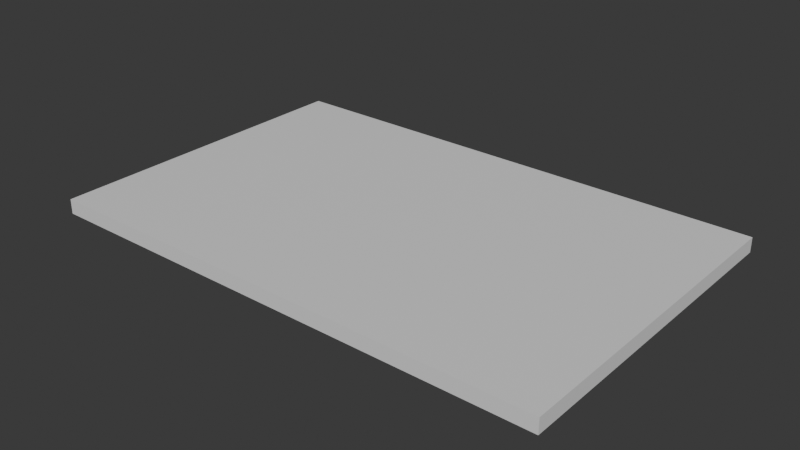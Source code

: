 # Source: doormat.blend  (saved by Blender 5.3.31; exported with 4.5.12 LTS)
import bpy
from mathutils import Matrix  # noqa: F401  (used for matrix-valued properties, if any)

bpy.ops.wm.read_factory_settings(use_empty=True)
scene = bpy.context.scene
scene.name = 'Scene'

# ---- materials (node trees are filled in below, after node groups)
mat_blockout_grey = bpy.data.materials.new('Blockout grey')
mat_blockout_grey.diffuse_color = (0.68, 0.68, 0.68, 1.0)
mat_blockout_grey.roughness = 1.0

# ---- material node trees
mat_blockout_grey.use_nodes = True; mat_blockout_grey.node_tree.nodes.clear()
_N = mat_blockout_grey.node_tree.nodes; _L = mat_blockout_grey.node_tree.links
n0 = _N.new('ShaderNodeBsdfPrincipled'); n0.name = 'Principled BSDF'; n0.location = (-200, 100)
n0.inputs[10].default_value = 0.005
n1 = _N.new('ShaderNodeOutputMaterial'); n1.name = 'Material Output'; n1.location = (200, 100)
_L.new(n0.outputs[0], n1.inputs[0])
n1.is_active_output = True

# ---- world
world_neutral = bpy.data.worlds.new('Neutral'); scene.world = world_neutral
world_neutral.use_nodes = True; world_neutral.node_tree.nodes.clear()
_N = world_neutral.node_tree.nodes; _L = world_neutral.node_tree.links
n0 = _N.new('ShaderNodeBackground'); n0.name = 'Background'; n0.location = (-200, 100)
n0.inputs[0].default_value = (0.05, 0.05, 0.05, 1.0)
n1 = _N.new('ShaderNodeOutputWorld'); n1.name = 'World Output'; n1.location = (200, 100)
_L.new(n0.outputs[0], n1.inputs[0])
n1.is_active_output = True
world_neutral.color = (0.12, 0.12, 0.12)

# ---- meshes
me_doormat_mesh = bpy.data.meshes.new('doormat_mesh')
me_doormat_mesh.from_pydata([(-0.35, -0.225, 0.0), (-0.35, -0.225, 0.02), (-0.35, 0.225, 0.0), (-0.35, 0.225, 0.02), (0.35, -0.225, 0.0), (0.35, -0.225, 0.02), (0.35, 0.225, 0.0), (0.35, 0.225, 0.02)], [], [(0, 1, 3, 2), (2, 3, 7, 6), (6, 7, 5, 4), (4, 5, 1, 0), (2, 6, 4, 0), (7, 3, 1, 5)])
_uv = me_doormat_mesh.uv_layers.new(name='UVMap')
_uv.uv.foreach_set('vector', [0.375, 0.0, 0.625, 0.0, 0.625, 0.25, 0.375, 0.25, 0.375, 0.25, 0.625, 0.25, 0.625, 0.5, 0.375, 0.5, 0.375, 0.5, 0.625, 0.5, 0.625, 0.75, 0.375, 0.75, 0.375, 0.75, 0.625, 0.75, 0.625, 1.0, 0.375, 1.0, 0.125, 0.5, 0.375, 0.5, 0.375, 0.75, 0.125, 0.75, 0.625, 0.5, 0.875, 0.5, 0.875, 0.75, 0.625, 0.75])
me_doormat_mesh.materials.append(mat_blockout_grey)
me_doormat_mesh.update()

# ---- objects
ob_doormat = bpy.data.objects.new('doormat', me_doormat_mesh)

# ---- transforms, parenting, visibility, modifiers, constraints
ob_doormat.location = (0.0, 0.0, 0.0)

# ---- collection membership
scene.collection.objects.link(ob_doormat)

# ---- scene / render settings (as saved in the file)
scene.frame_start = 1; scene.frame_end = 250; scene.frame_set(1)
scene.render.engine = 'BLENDER_WORKBENCH'
scene.render.bake_bias = 0.0
scene.render.bake_samples = 0
scene.render.compositor_device = 'GPU'
scene.eevee.use_volume_custom_range = False
scene.eevee.fast_gi_thickness_near = 0.1
scene.eevee.fast_gi_thickness_far = 0.0
scene.eevee.ray_tracing_options.screen_trace_thickness = 0.1
bpy.context.view_layer.update()

# ---- added for rendering (the .blend has no active camera and no usable light): camera, sun
cam_auto = bpy.data.cameras.new('AutoCamera')
cam_auto.lens = 50.0
cam_auto.sensor_width = 36.0
cam_auto.clip_end = 1000.0
ob_auto_camera = bpy.data.objects.new('AutoCamera', cam_auto)
scene.collection.objects.link(ob_auto_camera)
ob_auto_camera.location = (0.770163, -0.924195, 0.62613)
ob_auto_camera.rotation_euler = (1.09748, -7.21219e-08, 0.694738)
scene.camera = ob_auto_camera
light_auto_sun = bpy.data.lights.new('AutoSun', 'SUN')
light_auto_sun.energy = 3.0
light_auto_sun.angle = 0.0523599
ob_auto_sun = bpy.data.objects.new('AutoSun', light_auto_sun)
scene.collection.objects.link(ob_auto_sun)
ob_auto_sun.rotation_euler = (0.872665, 0.174533, 0.523599)
bpy.context.view_layer.update()
